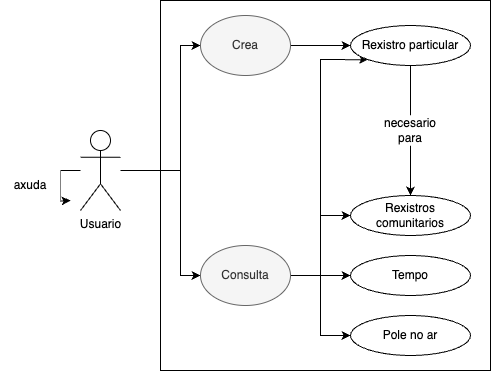

The diagram above was exported from draw.io. Its source (the exported page's mxGraphModel, read from the mxfile embedded in the PNG):
<mxGraphModel dx="984" dy="656" grid="1" gridSize="10" guides="1" tooltips="1" connect="1" arrows="1" fold="1" page="1" pageScale="1" pageWidth="827" pageHeight="1169" math="0" shadow="0">
  <root>
    <mxCell id="0" />
    <mxCell id="1" parent="0" />
    <mxCell id="dd69TwBsbsk0yb2xa41J-4" value="" style="rounded=0;whiteSpace=wrap;html=1;" vertex="1" parent="1">
      <mxGeometry x="160" y="110" width="330" height="370" as="geometry" />
    </mxCell>
    <mxCell id="dd69TwBsbsk0yb2xa41J-21" style="edgeStyle=orthogonalEdgeStyle;rounded=0;orthogonalLoop=1;jettySize=auto;html=1;" edge="1" parent="1" source="dd69TwBsbsk0yb2xa41J-1">
      <mxGeometry relative="1" as="geometry">
        <mxPoint x="70" y="310" as="targetPoint" />
      </mxGeometry>
    </mxCell>
    <mxCell id="dd69TwBsbsk0yb2xa41J-24" style="edgeStyle=orthogonalEdgeStyle;rounded=0;orthogonalLoop=1;jettySize=auto;html=1;entryX=0;entryY=0.5;entryDx=0;entryDy=0;" edge="1" parent="1" source="dd69TwBsbsk0yb2xa41J-1" target="dd69TwBsbsk0yb2xa41J-5">
      <mxGeometry relative="1" as="geometry">
        <Array as="points">
          <mxPoint x="180" y="280" />
          <mxPoint x="180" y="385" />
        </Array>
      </mxGeometry>
    </mxCell>
    <mxCell id="dd69TwBsbsk0yb2xa41J-25" style="edgeStyle=orthogonalEdgeStyle;rounded=0;orthogonalLoop=1;jettySize=auto;html=1;entryX=0;entryY=0.5;entryDx=0;entryDy=0;" edge="1" parent="1" source="dd69TwBsbsk0yb2xa41J-1" target="dd69TwBsbsk0yb2xa41J-9">
      <mxGeometry relative="1" as="geometry">
        <Array as="points">
          <mxPoint x="180" y="280" />
          <mxPoint x="180" y="155" />
        </Array>
      </mxGeometry>
    </mxCell>
    <mxCell id="dd69TwBsbsk0yb2xa41J-1" value="Usuario&lt;div&gt;&lt;br&gt;&lt;/div&gt;" style="shape=umlActor;verticalLabelPosition=bottom;verticalAlign=top;html=1;outlineConnect=0;" vertex="1" parent="1">
      <mxGeometry x="80" y="240" width="40" height="80" as="geometry" />
    </mxCell>
    <mxCell id="dd69TwBsbsk0yb2xa41J-16" style="edgeStyle=orthogonalEdgeStyle;rounded=0;orthogonalLoop=1;jettySize=auto;html=1;entryX=0;entryY=0.5;entryDx=0;entryDy=0;" edge="1" parent="1" source="dd69TwBsbsk0yb2xa41J-5" target="dd69TwBsbsk0yb2xa41J-8">
      <mxGeometry relative="1" as="geometry" />
    </mxCell>
    <mxCell id="dd69TwBsbsk0yb2xa41J-17" style="edgeStyle=orthogonalEdgeStyle;rounded=0;orthogonalLoop=1;jettySize=auto;html=1;entryX=0;entryY=0.5;entryDx=0;entryDy=0;" edge="1" parent="1" source="dd69TwBsbsk0yb2xa41J-5" target="dd69TwBsbsk0yb2xa41J-6">
      <mxGeometry relative="1" as="geometry" />
    </mxCell>
    <mxCell id="dd69TwBsbsk0yb2xa41J-18" style="edgeStyle=orthogonalEdgeStyle;rounded=0;orthogonalLoop=1;jettySize=auto;html=1;entryX=0;entryY=0.5;entryDx=0;entryDy=0;" edge="1" parent="1" source="dd69TwBsbsk0yb2xa41J-5" target="dd69TwBsbsk0yb2xa41J-7">
      <mxGeometry relative="1" as="geometry" />
    </mxCell>
    <mxCell id="dd69TwBsbsk0yb2xa41J-23" style="edgeStyle=orthogonalEdgeStyle;rounded=0;orthogonalLoop=1;jettySize=auto;html=1;exitX=1;exitY=0.5;exitDx=0;exitDy=0;entryX=0;entryY=1;entryDx=0;entryDy=0;" edge="1" parent="1" source="dd69TwBsbsk0yb2xa41J-5" target="dd69TwBsbsk0yb2xa41J-11">
      <mxGeometry relative="1" as="geometry">
        <Array as="points">
          <mxPoint x="320" y="385" />
          <mxPoint x="320" y="169" />
        </Array>
      </mxGeometry>
    </mxCell>
    <mxCell id="dd69TwBsbsk0yb2xa41J-5" value="Consulta" style="ellipse;whiteSpace=wrap;html=1;fillColor=#f5f5f5;fontColor=#333333;strokeColor=#666666;" vertex="1" parent="1">
      <mxGeometry x="200" y="355" width="90" height="60" as="geometry" />
    </mxCell>
    <mxCell id="dd69TwBsbsk0yb2xa41J-6" value="Tempo" style="ellipse;whiteSpace=wrap;html=1;" vertex="1" parent="1">
      <mxGeometry x="350" y="365" width="120" height="40" as="geometry" />
    </mxCell>
    <mxCell id="dd69TwBsbsk0yb2xa41J-7" value="Pole no ar" style="ellipse;whiteSpace=wrap;html=1;" vertex="1" parent="1">
      <mxGeometry x="350" y="425" width="120" height="40" as="geometry" />
    </mxCell>
    <mxCell id="dd69TwBsbsk0yb2xa41J-8" value="Rexistros comunitarios" style="ellipse;whiteSpace=wrap;html=1;" vertex="1" parent="1">
      <mxGeometry x="350" y="305" width="120" height="40" as="geometry" />
    </mxCell>
    <mxCell id="dd69TwBsbsk0yb2xa41J-13" style="edgeStyle=orthogonalEdgeStyle;rounded=0;orthogonalLoop=1;jettySize=auto;html=1;entryX=0;entryY=0.5;entryDx=0;entryDy=0;" edge="1" parent="1" source="dd69TwBsbsk0yb2xa41J-9" target="dd69TwBsbsk0yb2xa41J-11">
      <mxGeometry relative="1" as="geometry" />
    </mxCell>
    <mxCell id="dd69TwBsbsk0yb2xa41J-9" value="Crea" style="ellipse;whiteSpace=wrap;html=1;fillColor=#f5f5f5;fontColor=#333333;strokeColor=#666666;" vertex="1" parent="1">
      <mxGeometry x="200" y="125" width="90" height="60" as="geometry" />
    </mxCell>
    <mxCell id="dd69TwBsbsk0yb2xa41J-14" style="edgeStyle=orthogonalEdgeStyle;rounded=0;orthogonalLoop=1;jettySize=auto;html=1;entryX=0.5;entryY=0;entryDx=0;entryDy=0;" edge="1" parent="1" source="dd69TwBsbsk0yb2xa41J-19" target="dd69TwBsbsk0yb2xa41J-8">
      <mxGeometry relative="1" as="geometry" />
    </mxCell>
    <mxCell id="dd69TwBsbsk0yb2xa41J-11" value="Rexistro particular" style="ellipse;whiteSpace=wrap;html=1;" vertex="1" parent="1">
      <mxGeometry x="350" y="135" width="120" height="40" as="geometry" />
    </mxCell>
    <mxCell id="dd69TwBsbsk0yb2xa41J-20" value="" style="edgeStyle=orthogonalEdgeStyle;rounded=0;orthogonalLoop=1;jettySize=auto;html=1;entryX=0.5;entryY=0;entryDx=0;entryDy=0;endArrow=none;endFill=0;" edge="1" parent="1" source="dd69TwBsbsk0yb2xa41J-11" target="dd69TwBsbsk0yb2xa41J-19">
      <mxGeometry relative="1" as="geometry">
        <mxPoint x="410" y="175" as="sourcePoint" />
        <mxPoint x="410" y="305" as="targetPoint" />
      </mxGeometry>
    </mxCell>
    <mxCell id="dd69TwBsbsk0yb2xa41J-19" value="necesario para" style="text;html=1;align=center;verticalAlign=middle;whiteSpace=wrap;rounded=0;fillColor=default;" vertex="1" parent="1">
      <mxGeometry x="380" y="225" width="60" height="30" as="geometry" />
    </mxCell>
    <mxCell id="dd69TwBsbsk0yb2xa41J-22" value="axuda" style="text;html=1;align=center;verticalAlign=middle;whiteSpace=wrap;rounded=0;fillColor=default;" vertex="1" parent="1">
      <mxGeometry y="280" width="60" height="30" as="geometry" />
    </mxCell>
  </root>
</mxGraphModel>